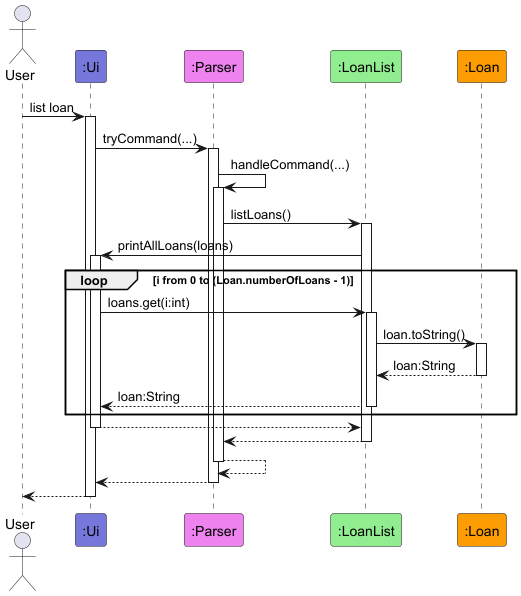

The diagram above was rendered by PlantUML. Its source (embedded in the PNG):
@startuml
!include style.puml

actor User

participant ":Ui" as Ui LOGIC_COLOR_T1
participant ":Parser" as Parser LOGIC_COLOR_T2
participant ":LoanList" as LoanList LOGIC_COLOR_T3
participant ":Loan" as Loan LOGIC_COLOR_T4

User -> Ui ++: list loan

Ui -> Parser ++: tryCommand(...)

Parser -> Parser ++: handleCommand(...)

Parser -> LoanList ++: listLoans()

LoanList -> Ui ++: printAllLoans(loans)
loop i from 0 to (Loan.numberOfLoans - 1)
    Ui -> LoanList ++: loans.get(i:int)
    LoanList -> Loan ++: loan.toString()
    return loan:String
    return loan:String
    end

return
return
return
return
return

@enduml